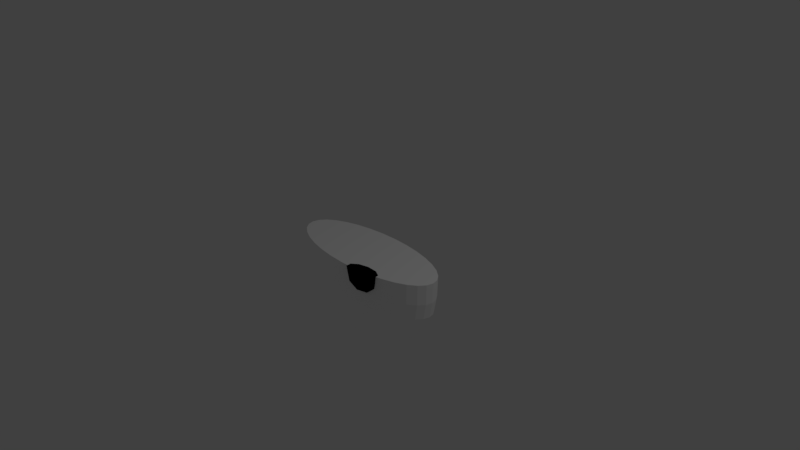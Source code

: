 # Source: eye2.blend  (saved by Blender 2.79.0; exported with 4.5.12 LTS)
import bpy
from mathutils import Matrix  # noqa: F401  (used for matrix-valued properties, if any)

bpy.ops.wm.read_factory_settings(use_empty=True)
scene = bpy.context.scene
scene.name = 'Scene'

# ---- collections
col_collection_1 = bpy.data.collections.new('Collection 1'); scene.collection.children.link(col_collection_1)

# ---- materials (node trees are filled in below, after node groups)
mat_white = bpy.data.materials.new('white')
mat_white.alpha_threshold = 0.0
mat_white.use_transparent_shadow = False
mat_white.diffuse_color = (1.0, 1.0, 1.0, 1.0)
mat_white.roughness = 0.5
mat_white.line_color = (0.0, 0.0, 0.0, 1.0)
mat_black = bpy.data.materials.new('black')
mat_black.alpha_threshold = 0.0
mat_black.use_transparent_shadow = False
mat_black.diffuse_color = (0.0, 0.0, 0.0, 1.0)
mat_black.roughness = 0.5

# ---- material node trees

# ---- world
world_world = bpy.data.worlds.new('World'); scene.world = world_world
world_world.color = (0.05088, 0.05088, 0.05088)
world_world.use_sun_shadow = False
world_world.sun_shadow_jitter_overblur = 0.0
world_world.cycles.sampling_method = 'MANUAL'

# ---- cameras
cam_camera = bpy.data.cameras.new('Camera')
cam_camera.clip_end = 100.0
cam_camera.lens = 35.0
cam_camera.sensor_width = 32.0
cam_camera.sensor_height = 18.0
cam_camera.ortho_scale = 7.314
cam_camera.dof.focus_distance = 0.0
cam_camera.dof.aperture_fstop = 128.0

# ---- lights
light_lamp = bpy.data.lights.new('Lamp', 'POINT')
light_lamp.transmission_factor = 0.0
light_lamp.cutoff_distance = 30.0
light_lamp.energy = 100.0
light_lamp.shadow_buffer_clip_start = 1.001
light_lamp.shadow_soft_size = 0.1
light_lamp.shadow_maximum_resolution = 0.006
light_lamp.use_absolute_resolution = True

# ---- meshes
me_sphere = bpy.data.meshes.new('Sphere')
me_sphere.from_pydata([(-0.3188, -0.1171, 0.02246), (-0.3162, -0.1162, -0.1019), (-0.3049, -0.112, -0.1999), (-0.2744, -0.1008, -0.2902), (-0.2333, -0.08573, -0.3693), (-0.1833, -0.06736, -0.4343), (-0.1263, -0.0464, -0.4826), (-0.06438, -0.02365, -0.5123), (-1.071e-08, -1.46e-07, -0.5223), (-0.05475, -0.03011, -0.5123), (-0.1074, -0.05906, -0.4826), (-0.1559, -0.08573, -0.4343), (-0.1984, -0.1091, -0.3693), (-0.2333, -0.1283, -0.2902), (-0.2593, -0.1426, -0.1999), (-0.2689, -0.1479, -0.1019), (-0.2711, -0.1491, 0.02246), (-0.213, -0.1753, 0.02246), (-0.2113, -0.1739, -0.1019), (-0.2037, -0.1676, -0.1999), (-0.1833, -0.1509, -0.2902), (-0.1559, -0.1283, -0.3693), (-0.1225, -0.1008, -0.4343), (-0.08438, -0.06944, -0.4826), (-0.04301, -0.0354, -0.5123), (-0.02963, -0.03934, -0.5123), (-0.05812, -0.07716, -0.4826), (-0.08438, -0.112, -0.4343), (-0.1074, -0.1426, -0.3693), (-0.1263, -0.1676, -0.2902), (-0.1403, -0.1863, -0.1999), (-0.1455, -0.1932, -0.1019), (-0.1467, -0.1948, 0.02246), (-0.0748, -0.2068, 0.02246), (-0.07419, -0.2051, -0.1019), (-0.07153, -0.1978, -0.1999), (-0.06438, -0.178, -0.2902), (-0.05475, -0.1514, -0.3693), (-0.04301, -0.1189, -0.4343), (-0.02963, -0.08191, -0.4826), (-0.0151, -0.04176, -0.5123), (-9.14e-09, -0.04258, -0.5123), (-9.14e-09, -0.08352, -0.4826), (-1.505e-08, -0.1212, -0.4343), (-2.097e-08, -0.1543, -0.3693), (-4.462e-08, -0.1815, -0.2902), (1.452e-08, -0.2016, -0.1999), (-4.228e-08, -0.2091, -0.1019), (-4.738e-08, -0.2109, 0.02246), (0.0748, -0.2068, 0.02246), (0.07419, -0.2051, -0.1019), (0.07153, -0.1978, -0.1999), (0.06438, -0.178, -0.2902), (0.05475, -0.1514, -0.3693), (0.04301, -0.1189, -0.4343), (0.02963, -0.08191, -0.4826), (0.0151, -0.04176, -0.5123), (0.02963, -0.03934, -0.5123), (0.05812, -0.07716, -0.4826), (0.08438, -0.112, -0.4343), (0.1074, -0.1426, -0.3693), (0.1263, -0.1676, -0.2902), (0.1403, -0.1863, -0.1999), (0.1455, -0.1932, -0.1019), (0.1467, -0.1948, 0.02246), (0.213, -0.1753, 0.02246), (0.2113, -0.1739, -0.1019), (0.2037, -0.1676, -0.1999), (0.1833, -0.1509, -0.2902), (0.1559, -0.1283, -0.3693), (0.1225, -0.1008, -0.4343), (0.08438, -0.06944, -0.4826), (0.04301, -0.0354, -0.5123), (0.05475, -0.03011, -0.5123), (0.1074, -0.05906, -0.4826), (0.1559, -0.08573, -0.4343), (0.1984, -0.1091, -0.3693), (0.2333, -0.1283, -0.2902), (0.2593, -0.1426, -0.1999), (0.2689, -0.1479, -0.1019), (0.2711, -0.1491, 0.02246), (0.3188, -0.1171, 0.02246), (0.3162, -0.1162, -0.1019), (0.3049, -0.112, -0.1999), (0.2744, -0.1008, -0.2902), (0.2333, -0.08573, -0.3693), (0.1833, -0.06736, -0.4343), (0.1263, -0.0464, -0.4826), (0.06438, -0.02365, -0.5123), (0.07153, -0.01629, -0.5123), (0.1403, -0.03196, -0.4826), (0.2037, -0.0464, -0.4343), (0.2593, -0.05906, -0.3693), (0.3049, -0.06944, -0.2902), (0.3387, -0.07716, -0.1999), (0.3513, -0.08003, -0.1019), (0.3542, -0.08069, 0.02246), (0.3761, -0.04114, 0.02246), (0.373, -0.0408, -0.1019), (0.3596, -0.03934, -0.1999), (0.3236, -0.0354, -0.2902), (0.2752, -0.03011, -0.3693), (0.2162, -0.02365, -0.4343), (0.149, -0.01629, -0.4826), (0.07594, -0.008306, -0.5123), (0.07742, -1.421e-07, -0.5123), (0.1519, -1.413e-07, -0.4826), (0.2205, -1.494e-07, -0.4343), (0.2806, -1.445e-07, -0.3693), (0.33, -1.478e-07, -0.2902), (0.3667, -1.25e-07, -0.1999), (0.3803, -1.603e-07, -0.1019), (0.3834, -1.574e-07, 0.02246), (0.3761, 0.04114, 0.02246), (0.373, 0.0408, -0.1019), (0.3596, 0.03934, -0.1999), (0.3236, 0.0354, -0.2902), (0.2752, 0.03011, -0.3693), (0.2162, 0.02365, -0.4343), (0.149, 0.01629, -0.4826), (0.07594, 0.008306, -0.5123), (0.07153, 0.01629, -0.5123), (0.1403, 0.03196, -0.4826), (0.2037, 0.0464, -0.4343), (0.2593, 0.05905, -0.3693), (0.3049, 0.06944, -0.2902), (0.3387, 0.07716, -0.1999), (0.3513, 0.08003, -0.1019), (0.3542, 0.08069, 0.02246), (0.3188, 0.1171, 0.02246), (0.3162, 0.1162, -0.1019), (0.3049, 0.112, -0.1999), (0.2744, 0.1008, -0.2902), (0.2333, 0.08573, -0.3693), (0.1833, 0.06736, -0.4343), (0.1263, 0.0464, -0.4826), (0.06438, 0.02365, -0.5123), (0.05475, 0.03011, -0.5123), (0.1074, 0.05905, -0.4826), (0.1559, 0.08573, -0.4343), (0.1984, 0.1091, -0.3693), (0.2333, 0.1283, -0.2902), (0.2593, 0.1426, -0.1999), (0.2689, 0.1479, -0.1019), (0.2711, 0.1491, 0.02246), (0.213, 0.1753, 0.02246), (0.2113, 0.1739, -0.1019), (0.2037, 0.1676, -0.1999), (0.1833, 0.1509, -0.2902), (0.1559, 0.1283, -0.3693), (0.1225, 0.1008, -0.4343), (0.08438, 0.06944, -0.4826), (0.04301, 0.0354, -0.5123), (0.02963, 0.03934, -0.5123), (0.05812, 0.07716, -0.4826), (0.08438, 0.112, -0.4343), (0.1074, 0.1426, -0.3693), (0.1263, 0.1676, -0.2902), (0.1403, 0.1863, -0.1999), (0.1455, 0.1932, -0.1019), (0.1467, 0.1948, 0.02246), (0.0748, 0.2068, 0.02246), (0.07419, 0.2051, -0.1019), (0.07153, 0.1978, -0.1999), (0.06438, 0.178, -0.2902), (0.05475, 0.1514, -0.3693), (0.04301, 0.1189, -0.4343), (0.02963, 0.08191, -0.4826), (0.0151, 0.04176, -0.5123), (-0.3542, -0.08069, 0.02246), (-0.3513, -0.08003, -0.1019), (-0.3387, -0.07716, -0.1999), (-0.3049, -0.06944, -0.2902), (-0.2593, -0.05906, -0.3693), (-0.2037, -0.0464, -0.4343), (-0.1403, -0.03196, -0.4826), (-0.07153, -0.01629, -0.5123), (-0.3761, -0.04114, 0.02246), (-0.373, -0.0408, -0.1019), (-0.3596, -0.03934, -0.1999), (-0.3236, -0.0354, -0.2902), (-0.2752, -0.03011, -0.3693), (-0.2162, -0.02365, -0.4343), (-0.149, -0.01629, -0.4826), (-0.07594, -0.008306, -0.5123), (-0.3834, -1.071e-07, 0.02246), (-0.3803, -9.676e-08, -0.1019), (-0.3667, -1.445e-07, -0.1999), (-0.33, -1.055e-07, -0.2902), (-0.2806, -1.153e-07, -0.3693), (-0.2205, -1.315e-07, -0.4343), (-0.1519, -1.299e-07, -0.4826), (-0.07742, -1.437e-07, -0.5123), (-0.3761, 0.04114, 0.02246), (-0.373, 0.0408, -0.1019), (-0.3596, 0.03934, -0.1999), (-0.3236, 0.0354, -0.2902), (-0.2752, 0.03011, -0.3693), (-0.2162, 0.02365, -0.4343), (-0.149, 0.01629, -0.4826), (-0.07594, 0.008306, -0.5123), (-0.3542, 0.08069, 0.02246), (-0.3513, 0.08003, -0.1019), (-0.3387, 0.07716, -0.1999), (-0.3049, 0.06944, -0.2902), (-0.2593, 0.05905, -0.3693), (-0.2037, 0.0464, -0.4343), (-0.1403, 0.03196, -0.4826), (-0.07153, 0.01629, -0.5123), (-0.3188, 0.1171, 0.02246), (-0.3162, 0.1162, -0.1019), (-0.3049, 0.112, -0.1999), (-0.2744, 0.1008, -0.2902), (-0.2333, 0.08573, -0.3693), (-0.1833, 0.06736, -0.4343), (-0.1263, 0.0464, -0.4826), (-0.06438, 0.02365, -0.5123), (-0.2711, 0.1491, 0.02246), (-0.2689, 0.1479, -0.1019), (-0.2593, 0.1426, -0.1999), (-0.2333, 0.1283, -0.2902), (-0.1984, 0.1091, -0.3693), (-0.1559, 0.08573, -0.4343), (-0.1074, 0.05905, -0.4826), (-0.05475, 0.03011, -0.5123), (-0.213, 0.1753, 0.02246), (-0.2113, 0.1739, -0.1019), (-0.2037, 0.1676, -0.1999), (-0.1833, 0.1509, -0.2902), (-0.1559, 0.1283, -0.3693), (-0.1225, 0.1008, -0.4343), (-0.08438, 0.06944, -0.4826), (-0.04301, 0.0354, -0.5123), (-0.1467, 0.1948, 0.02246), (-0.1455, 0.1932, -0.1019), (-0.1403, 0.1863, -0.1999), (-0.1263, 0.1676, -0.2902), (-0.1074, 0.1426, -0.3693), (-0.08438, 0.112, -0.4343), (-0.05812, 0.07716, -0.4826), (-0.02963, 0.03934, -0.5123), (-0.0748, 0.2068, 0.02246), (-0.07419, 0.2051, -0.1019), (-0.07153, 0.1978, -0.1999), (-0.06438, 0.178, -0.2902), (-0.05475, 0.1514, -0.3693), (-0.04301, 0.1189, -0.4343), (-0.02963, 0.08191, -0.4826), (-0.0151, 0.04176, -0.5123), (9.546e-08, 0.2109, 0.02246), (9.06e-08, 0.2091, -0.1019), (1.452e-08, 0.2016, -0.1999), (9.731e-08, 0.1815, -0.2902), (5e-08, 0.1543, -0.3693), (3.817e-08, 0.1212, -0.4343), (2.043e-08, 0.08352, -0.4826), (-4.704e-09, 0.04258, -0.5123)], [], [(171, 170, 178, 179), (106, 107, 102, 103), (1, 0, 169, 170), (2, 1, 170, 171), (8, 24, 9), (21, 20, 13, 12), (173, 172, 180, 181), (8, 7, 176), (18, 17, 16, 15), (30, 31, 18, 19), (25, 26, 23, 24), (43, 44, 37, 38), (35, 34, 31, 30), (44, 45, 36, 37), (7, 6, 175, 176), (26, 27, 22, 23), (22, 21, 12, 11), (104, 103, 90, 89), (34, 33, 32, 31), (41, 42, 39, 40), (148, 147, 142, 141), (42, 43, 38, 39), (52, 51, 46, 45), (153, 154, 151, 152), (55, 54, 43, 42), (53, 52, 45, 44), (8, 56, 41), (50, 49, 48, 47), (60, 61, 52, 53), (13, 14, 2, 3), (6, 5, 174, 175), (8, 57, 56), (11, 12, 4, 5), (57, 58, 55, 56), (66, 65, 64, 63), (58, 59, 54, 55), (72, 71, 58, 57), (63, 64, 49, 50), (61, 62, 51, 52), (111, 112, 97, 98), (79, 80, 65, 66), (68, 67, 62, 61), (71, 70, 59, 58), (69, 68, 61, 60), (8, 73, 72), (73, 74, 71, 72), (10, 11, 5, 6), (75, 76, 69, 70), (86, 85, 76, 75), (77, 78, 67, 68), (82, 81, 80, 79), (84, 83, 78, 77), (74, 75, 70, 71), (8, 88, 73), (14, 15, 1, 2), (93, 94, 83, 84), (91, 92, 85, 86), (89, 90, 87, 88), (94, 95, 82, 83), (90, 91, 86, 87), (8, 89, 88), (101, 100, 93, 92), (102, 101, 92, 91), (8, 104, 89), (9, 10, 6, 7), (76, 77, 68, 69), (67, 66, 63, 62), (8, 72, 57), (62, 63, 50, 51), (174, 173, 181, 182), (15, 16, 0, 1), (99, 98, 95, 94), (103, 102, 91, 90), (98, 97, 96, 95), (100, 99, 94, 93), (5, 4, 173, 174), (3, 2, 171, 172), (28, 29, 20, 21), (45, 46, 35, 36), (8, 9, 7), (78, 79, 66, 67), (83, 82, 79, 78), (87, 86, 75, 74), (95, 96, 81, 82), (85, 84, 77, 76), (88, 87, 74, 73), (56, 55, 42, 41), (4, 3, 172, 173), (27, 28, 21, 22), (92, 93, 84, 85), (70, 69, 60, 59), (59, 60, 53, 54), (31, 32, 17, 18), (8, 25, 24), (170, 169, 177, 178), (8, 105, 104), (109, 110, 99, 100), (107, 108, 101, 102), (105, 106, 103, 104), (108, 109, 100, 101), (120, 119, 106, 105), (110, 111, 98, 99), (114, 113, 112, 111), (12, 13, 3, 4), (118, 117, 108, 107), (119, 118, 107, 106), (24, 23, 10, 9), (116, 115, 110, 109), (115, 114, 111, 110), (8, 120, 105), (117, 116, 109, 108), (127, 128, 113, 114), (123, 124, 117, 118), (23, 22, 11, 10), (125, 126, 115, 116), (121, 122, 119, 120), (124, 125, 116, 117), (8, 121, 120), (122, 123, 118, 119), (135, 134, 123, 122), (126, 127, 114, 115), (133, 132, 125, 124), (136, 135, 122, 121), (130, 129, 128, 127), (132, 131, 126, 125), (134, 133, 124, 123), (8, 136, 121), (131, 130, 127, 126), (137, 138, 135, 136), (19, 18, 15, 14), (142, 143, 130, 131), (141, 142, 131, 132), (140, 141, 132, 133), (8, 137, 136), (139, 140, 133, 134), (20, 19, 14, 13), (138, 139, 134, 135), (143, 144, 129, 130), (146, 145, 144, 143), (8, 152, 137), (149, 148, 141, 140), (147, 146, 143, 142), (151, 150, 139, 138), (176, 175, 183, 184), (37, 36, 29, 28), (39, 38, 27, 26), (36, 35, 30, 29), (29, 30, 19, 20), (46, 47, 34, 35), (47, 48, 33, 34), (51, 50, 47, 46), (152, 151, 138, 137), (150, 149, 140, 139), (156, 157, 148, 149), (8, 40, 25), (158, 159, 146, 147), (54, 53, 44, 43), (38, 37, 28, 27), (157, 158, 147, 148), (8, 153, 152), (154, 155, 150, 151), (165, 164, 157, 156), (155, 156, 149, 150), (166, 165, 156, 155), (168, 167, 154, 153), (163, 162, 159, 158), (162, 161, 160, 159), (8, 168, 153), (8, 256, 168), (167, 166, 155, 154), (164, 163, 158, 157), (159, 160, 145, 146), (252, 251, 163, 164), (255, 254, 166, 167), (250, 249, 161, 162), (251, 250, 162, 163), (254, 253, 165, 166), (40, 39, 26, 25), (253, 252, 164, 165), (256, 255, 167, 168), (8, 41, 40), (8, 176, 184), (175, 174, 182, 183), (172, 171, 179, 180), (178, 177, 185, 186), (179, 178, 186, 187), (184, 183, 191, 192), (181, 180, 188, 189), (183, 182, 190, 191), (182, 181, 189, 190), (8, 184, 192), (180, 179, 187, 188), (8, 192, 200), (188, 187, 195, 196), (186, 185, 193, 194), (187, 186, 194, 195), (192, 191, 199, 200), (189, 188, 196, 197), (191, 190, 198, 199), (190, 189, 197, 198), (195, 194, 202, 203), (200, 199, 207, 208), (197, 196, 204, 205), (199, 198, 206, 207), (198, 197, 205, 206), (8, 200, 208), (196, 195, 203, 204), (194, 193, 201, 202), (8, 208, 216), (204, 203, 211, 212), (202, 201, 209, 210), (203, 202, 210, 211), (208, 207, 215, 216), (205, 204, 212, 213), (207, 206, 214, 215), (206, 205, 213, 214), (211, 210, 218, 219), (216, 215, 223, 224), (213, 212, 220, 221), (215, 214, 222, 223), (214, 213, 221, 222), (8, 216, 224), (212, 211, 219, 220), (210, 209, 217, 218), (220, 219, 227, 228), (218, 217, 225, 226), (219, 218, 226, 227), (224, 223, 231, 232), (221, 220, 228, 229), (223, 222, 230, 231), (222, 221, 229, 230), (8, 224, 232), (232, 231, 239, 240), (229, 228, 236, 237), (231, 230, 238, 239), (230, 229, 237, 238), (8, 232, 240), (228, 227, 235, 236), (226, 225, 233, 234), (227, 226, 234, 235), (236, 235, 243, 244), (234, 233, 241, 242), (235, 234, 242, 243), (240, 239, 247, 248), (237, 236, 244, 245), (239, 238, 246, 247), (238, 237, 245, 246), (8, 240, 248), (245, 244, 252, 253), (247, 246, 254, 255), (246, 245, 253, 254), (8, 248, 256), (244, 243, 251, 252), (242, 241, 249, 250), (243, 242, 250, 251), (248, 247, 255, 256), (16, 17, 32, 33, 48, 49, 64, 65, 80, 81, 96, 97, 112, 113, 128, 129, 144, 145, 160, 161, 249, 241, 233, 225, 217, 209, 201, 193, 185, 177, 169, 0)])
me_sphere.materials.append(mat_white)
me_sphere.use_remesh_preserve_volume = False
me_sphere.use_remesh_preserve_attributes = False
me_sphere.use_mirror_vertex_groups = False
me_sphere.update()
me_sphere_001 = bpy.data.meshes.new('Sphere.001')
me_sphere_001.from_pydata([(-0.03804, -0.01052, 0.02343), (0.0344, -0.009545, 0.02343), (0.05837, -0.02827, -0.04846), (-0.0223, -0.04575, -0.04846), (-0.0131, -0.02689, -0.09218), (0.03431, -0.01662, -0.09218), (0.0212, -0.04351, -0.05697), (-0.05551, -0.02689, -0.05697), (0.07672, -0.01662, 0.02365), (0.07672, 0.01662, 0.02365), (-8.722e-10, -0.05378, 0.02365), (0.04741, -0.04351, 0.02365), (-0.07672, -0.01662, 0.02365), (-0.04741, -0.04351, 0.02365), (-0.04741, 0.04351, 0.02365), (-0.07672, 0.01662, 0.02365), (0.04741, 0.04351, 0.02365), (-8.722e-10, 0.05378, 0.02365), (-0.0767, -0.006715, 0.02343), (-0.03846, -0.008937, -0.08737), (-0.04642, -0.008236, -0.08139), (-0.0739, -0.006374, -0.0208), (-0.06811, -0.00653, -0.05053), (0.0767, -0.003724, 0.02343), (-0.07666, 0.01665, 0.02343), (-0.0767, 0.01657, 0.02343), (0.07038, -0.003622, -0.0394), (0.06724, -0.0038, -0.05583), (0.05871, -0.0048, -0.06714), (0.03431, -0.007771, -0.09218), (0.0334, -0.007889, -0.09261), (0.01382, -0.008034, -0.1009), (0.01652, -0.008003, -0.1006), (-0.01033, -0.008361, -0.1009), (-0.03283, -0.008791, -0.09218), (-0.003934, -0.008072, -0.1035), (0.07666, 0.01665, 0.02343), (0.0767, 0.01657, 0.02343), (0.04745, 0.04346, 0.02343), (0.04734, 0.04351, 0.02343), (5.936e-05, 0.05375, 0.02343), (-0.04734, 0.04351, 0.02343), (-6.978e-05, 0.05375, 0.02343), (-0.04744, 0.04346, 0.02343)], [], [(2, 5, 28, 27), (2, 27, 26, 8), (3, 6, 10), (2, 8, 11), (3, 10, 13), (9, 16, 17, 14, 15, 12, 13, 10, 11, 8), (16, 39, 40, 17), (14, 43, 24, 15), (12, 7, 13), (7, 3, 13), (10, 6, 11), (6, 2, 11), (8, 26, 23, 37, 9), (4, 3, 7), (5, 32, 30, 29), (4, 6, 3), (4, 5, 6), (5, 2, 6), (20, 19, 34, 4, 7), (23, 1, 0, 18, 25, 24, 43, 41, 42, 40, 39, 38, 36, 37), (37, 36, 9), (29, 28, 5), (34, 33, 35, 4), (24, 25, 15), (18, 0, 19, 20, 22, 21), (42, 41, 14, 17), (41, 43, 14), (40, 42, 17), (33, 31, 35), (38, 39, 16), (36, 38, 16, 9), (30, 1, 23, 26, 27, 28, 29), (31, 33, 34, 19, 0, 1, 30, 32), (35, 31, 32, 5, 4), (21, 22, 7, 12), (25, 18, 21, 12, 15), (22, 20, 7)])
me_sphere_001.materials.append(mat_black)
me_sphere_001.use_remesh_preserve_volume = False
me_sphere_001.use_remesh_preserve_attributes = False
me_sphere_001.use_mirror_vertex_groups = False
me_sphere_001.update()

# ---- objects
ob_eye = bpy.data.objects.new('eye', None)
ob_cornea = bpy.data.objects.new('cornea', me_sphere)
ob_pupil = bpy.data.objects.new('pupil', me_sphere_001)
ob_lamp = bpy.data.objects.new('Lamp', light_lamp)
ob_camera = bpy.data.objects.new('Camera', cam_camera)

# ---- transforms, parenting, visibility, modifiers, constraints
ob_eye.location = (0.0, 0.0, 0.0)
ob_eye.empty_image_offset = (0.0, 0.0)
ob_eye.lineart.crease_threshold = 0.0
ob_cornea.parent = ob_eye
ob_cornea.location = (0.0, 0.0, 0.0)
ob_cornea.scale = (3.02, 2.17, 2.248)
ob_cornea.lineart.crease_threshold = 0.0
ob_pupil.parent = ob_eye
ob_pupil.location = (0.3376, -0.4135, -0.002165)
ob_pupil.rotation_euler = (0.0, -0.0, 0.1096)
ob_pupil.scale = (3.02, 2.17, 2.248)
ob_pupil.lineart.crease_threshold = 0.0
ob_lamp.location = (4.076, 1.005, 5.904)
ob_lamp.rotation_euler = (0.6503, 0.05522, 1.866)
ob_lamp.lock_rotations_4d = False
ob_lamp.empty_display_type = 'ARROWS'
ob_lamp.color = (0.0, 0.0, 0.0, 0.0)
ob_lamp.lineart.crease_threshold = 0.0
ob_camera.location = (7.481, -6.508, 5.344)
ob_camera.rotation_euler = (1.109, 0.0, 0.8149)
ob_camera.lock_rotations_4d = False
ob_camera.empty_display_type = 'ARROWS'
ob_camera.color = (0.0, 0.0, 0.0, 0.0)
ob_camera.display_type = 'WIRE'
ob_camera.lineart.crease_threshold = 0.0

# ---- collection membership
col_collection_1.objects.link(ob_eye)
col_collection_1.objects.link(ob_cornea)
col_collection_1.objects.link(ob_pupil)
col_collection_1.objects.link(ob_lamp)
col_collection_1.objects.link(ob_camera)

# ---- scene / render settings (as saved in the file)
scene.camera = ob_camera
scene.frame_start = 1; scene.frame_end = 250; scene.frame_set(1)
scene.render.engine = 'BLENDER_EEVEE_NEXT'
scene.render.resolution_percentage = 50
scene.render.dither_intensity = 0.0
scene.cycles.use_denoising = False
scene.cycles.samples = 128
scene.cycles.sampling_pattern = 'TABULATED_SOBOL'
scene.cycles.use_adaptive_sampling = False
scene.cycles.use_light_tree = False
scene.cycles.blur_glossy = 0.0
scene.cycles.sample_clamp_indirect = 0.0
scene.view_settings.view_transform = 'Standard'
bpy.context.view_layer.update()
